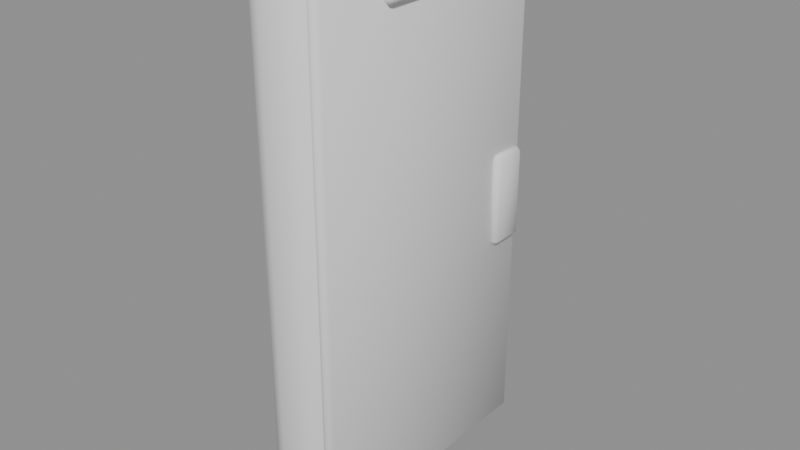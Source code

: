 # Source: phone_case.blend  (saved by Blender 5.2.44; exported with 4.5.12 LTS)
import bpy
from mathutils import Matrix  # noqa: F401  (used for matrix-valued properties, if any)

bpy.ops.wm.read_factory_settings(use_empty=True)
scene = bpy.context.scene
scene.name = 'Scene'

# ---- meshes
me_phone_case = bpy.data.meshes.new('phone_case')
me_phone_case.from_pydata([(0.007, -0.038, -0.085), (0.007, -0.045, -0.078), (0.0, -0.038, -0.078), (0.007, -0.04295, -0.08295), (0.002959, -0.04204, -0.08204), (0.00205, -0.04295, -0.078), (0.00205, -0.038, -0.08295), (0.007, -0.045, 0.078), (0.007, -0.038, 0.085), (0.0, -0.038, 0.078), (0.007, -0.04295, 0.08295), (0.002959, -0.04204, 0.08204), (0.00205, -0.038, 0.08295), (0.00205, -0.04295, 0.078), (0.007, 0.038, -0.085), (0.0, 0.038, -0.078), (0.007, 0.045, -0.078), (0.00205, 0.038, -0.08295), (0.002959, 0.04204, -0.08204), (0.00205, 0.04295, -0.078), (0.007, 0.04295, -0.08295), (0.007, 0.038, 0.085), (0.007, 0.045, 0.078), (0.0, 0.038, 0.078), (0.007, 0.04295, 0.08295), (0.002959, 0.04204, 0.08204), (0.00205, 0.04295, 0.078), (0.00205, 0.038, 0.08295), (0.014, -0.038, -0.085), (0.021, -0.038, -0.078), (0.014, -0.045, -0.078), (0.01895, -0.038, -0.08295), (0.01804, -0.04204, -0.08204), (0.01895, -0.04295, -0.078), (0.014, -0.04295, -0.08295), (0.014, -0.038, 0.085), (0.014, -0.045, 0.078), (0.021, -0.038, 0.078), (0.014, -0.04295, 0.08295), (0.01804, -0.04204, 0.08204), (0.01895, -0.04295, 0.078), (0.01895, -0.038, 0.08295), (0.014, 0.038, -0.085), (0.014, 0.045, -0.078), (0.021, 0.038, -0.078), (0.014, 0.04295, -0.08295), (0.01804, 0.04204, -0.08204), (0.01895, 0.04295, -0.078), (0.01895, 0.038, -0.08295), (0.014, 0.038, 0.085), (0.021, 0.038, 0.078), (0.014, 0.045, 0.078), (0.01895, 0.038, 0.08295), (0.01804, 0.04204, 0.08204), (0.01895, 0.04295, 0.078), (0.014, 0.04295, 0.08295), (0.0225, -0.0425, -0.0835), (0.0225, -0.044, -0.082), (0.021, -0.0425, -0.082), (0.0225, -0.044, 0.082), (0.0225, -0.0425, 0.0835), (0.021, -0.0425, 0.082), (0.0225, 0.0425, -0.0835), (0.021, 0.0425, -0.082), (0.0225, 0.044, -0.082), (0.0225, 0.0425, 0.0835), (0.0225, 0.044, 0.082), (0.021, 0.0425, 0.082), (0.0235, -0.0425, -0.0835), (0.025, -0.0425, -0.082), (0.0235, -0.044, -0.082), (0.0235, -0.0425, 0.0835), (0.0235, -0.044, 0.082), (0.025, -0.0425, 0.082), (0.0235, 0.0425, -0.0835), (0.0235, 0.044, -0.082), (0.025, 0.0425, -0.082), (0.0235, 0.0425, 0.0835), (0.025, 0.0425, 0.082), (0.0235, 0.044, 0.082), (0.02495, 0.0312, -0.015), (0.02495, 0.03, -0.0138), (0.02375, 0.0312, -0.0138), (0.02495, 0.03, 0.0138), (0.02495, 0.0312, 0.015), (0.02375, 0.0312, 0.0138), (0.02495, 0.0408, -0.015), (0.02375, 0.0408, -0.0138), (0.02495, 0.042, -0.0138), (0.02495, 0.0408, 0.015), (0.02495, 0.042, 0.0138), (0.02375, 0.0408, 0.0138), (0.02605, 0.0312, -0.015), (0.02725, 0.0312, -0.0138), (0.02605, 0.03, -0.0138), (0.02605, 0.0312, 0.015), (0.02605, 0.03, 0.0138), (0.02725, 0.0312, 0.0138), (0.02605, 0.0408, -0.015), (0.02605, 0.042, -0.0138), (0.02725, 0.0408, -0.0138), (0.02605, 0.0408, 0.015), (0.02725, 0.0408, 0.0138), (0.02605, 0.042, 0.0138), (0.02495, -0.0188, 0.072), (0.02495, -0.02, 0.0732), (0.02375, -0.0188, 0.0732), (0.02495, -0.02, 0.0828), (0.02495, -0.0188, 0.084), (0.02375, -0.0188, 0.0828), (0.02495, 0.0188, 0.072), (0.02375, 0.0188, 0.0732), (0.02495, 0.02, 0.0732), (0.02495, 0.0188, 0.084), (0.02495, 0.02, 0.0828), (0.02375, 0.0188, 0.0828), (0.02605, -0.0188, 0.072), (0.02725, -0.0188, 0.0732), (0.02605, -0.02, 0.0732), (0.02605, -0.0188, 0.084), (0.02605, -0.02, 0.0828), (0.02725, -0.0188, 0.0828), (0.02605, 0.0188, 0.072), (0.02605, 0.02, 0.0732), (0.02725, 0.0188, 0.0732), (0.02605, 0.0188, 0.084), (0.02725, 0.0188, 0.0828), (0.02605, 0.02, 0.0828)], [], [(0, 3, 4, 6), (1, 5, 4, 3), (2, 6, 4, 5), (7, 10, 11, 13), (8, 12, 11, 10), (9, 13, 11, 12), (14, 17, 18, 20), (15, 19, 18, 17), (16, 20, 18, 19), (21, 24, 25, 27), (22, 26, 25, 24), (23, 27, 25, 26), (28, 31, 32, 34), (29, 33, 32, 31), (30, 34, 32, 33), (35, 38, 39, 41), (36, 40, 39, 38), (37, 41, 39, 40), (42, 45, 46, 48), (43, 47, 46, 45), (44, 48, 46, 47), (49, 52, 53, 55), (50, 54, 53, 52), (51, 55, 53, 54), (14, 0, 6, 17), (17, 6, 2, 15), (1, 7, 13, 5), (5, 13, 9, 2), (8, 21, 27, 12), (12, 27, 23, 9), (22, 16, 19, 26), (26, 19, 15, 23), (42, 14, 20, 45), (45, 20, 16, 43), (21, 49, 55, 24), (24, 55, 51, 22), (50, 44, 47, 54), (54, 47, 43, 51), (28, 42, 48, 31), (31, 48, 44, 29), (49, 35, 41, 52), (52, 41, 37, 50), (36, 30, 33, 40), (40, 33, 29, 37), (0, 28, 34, 3), (3, 34, 30, 1), (35, 8, 10, 38), (38, 10, 7, 36), (14, 42, 28, 0), (2, 9, 23, 15), (30, 36, 7, 1), (49, 21, 8, 35), (16, 22, 51, 43), (44, 50, 37, 29), (56, 57, 58), (59, 60, 61), (62, 63, 64), (65, 66, 67), (68, 69, 70), (71, 72, 73), (74, 75, 76), (77, 78, 79), (62, 56, 58, 63), (57, 59, 61, 58), (60, 65, 67, 61), (66, 64, 63, 67), (74, 62, 64, 75), (65, 77, 79, 66), (78, 76, 75, 79), (68, 74, 76, 69), (77, 71, 73, 78), (72, 70, 69, 73), (56, 68, 70, 57), (71, 60, 59, 72), (62, 74, 68, 56), (58, 61, 67, 63), (70, 72, 59, 57), (77, 65, 60, 71), (64, 66, 79, 75), (76, 78, 73, 69), (80, 81, 82), (83, 84, 85), (86, 87, 88), (89, 90, 91), (92, 93, 94), (95, 96, 97), (98, 99, 100), (101, 102, 103), (86, 80, 82, 87), (81, 83, 85, 82), (84, 89, 91, 85), (90, 88, 87, 91), (98, 86, 88, 99), (89, 101, 103, 90), (102, 100, 99, 103), (92, 98, 100, 93), (101, 95, 97, 102), (96, 94, 93, 97), (80, 92, 94, 81), (95, 84, 83, 96), (86, 98, 92, 80), (82, 85, 91, 87), (94, 96, 83, 81), (101, 89, 84, 95), (88, 90, 103, 99), (100, 102, 97, 93), (104, 105, 106), (107, 108, 109), (110, 111, 112), (113, 114, 115), (116, 117, 118), (119, 120, 121), (122, 123, 124), (125, 126, 127), (110, 104, 106, 111), (105, 107, 109, 106), (108, 113, 115, 109), (114, 112, 111, 115), (122, 110, 112, 123), (113, 125, 127, 114), (126, 124, 123, 127), (116, 122, 124, 117), (125, 119, 121, 126), (120, 118, 117, 121), (104, 116, 118, 105), (119, 108, 107, 120), (110, 122, 116, 104), (106, 109, 115, 111), (118, 120, 107, 105), (125, 113, 108, 119), (112, 114, 127, 123), (124, 126, 121, 117)])
me_phone_case.polygons.foreach_set('use_smooth', [True] * 132)
me_phone_case.update()

# ---- objects
ob_phone_case = bpy.data.objects.new('phone_case', me_phone_case)

# ---- transforms, parenting, visibility, modifiers, constraints
ob_phone_case.location = (0.0, 0.0, 0.0)

# ---- collection membership
scene.collection.objects.link(ob_phone_case)

# ---- scene / render settings (as saved in the file)
scene.frame_start = 1; scene.frame_end = 250; scene.frame_set(1)
scene.render.engine = 'BLENDER_EEVEE_NEXT'
scene.render.bake_bias = 0.0
scene.render.bake_samples = 0
scene.render.compositor_device = 'GPU'
scene.eevee.use_volume_custom_range = False
scene.eevee.fast_gi_thickness_near = 0.1
scene.eevee.fast_gi_thickness_far = 0.0
scene.eevee.ray_tracing_options.screen_trace_thickness = 0.1
bpy.context.view_layer.update()

# ---- added for rendering (the .blend has no active camera and no usable light): camera, sun + grey world if the file has none
cam_auto = bpy.data.cameras.new('AutoCamera')
cam_auto.lens = 50.0
cam_auto.sensor_width = 36.0
cam_auto.clip_end = 1000.0
ob_auto_camera = bpy.data.objects.new('AutoCamera', cam_auto)
scene.collection.objects.link(ob_auto_camera)
ob_auto_camera.location = (0.19867, -0.222054, 0.148036)
ob_auto_camera.rotation_euler = (1.09748, -7.21219e-08, 0.694738)
scene.camera = ob_auto_camera
light_auto_sun = bpy.data.lights.new('AutoSun', 'SUN')
light_auto_sun.energy = 3.0
light_auto_sun.angle = 0.0523599
ob_auto_sun = bpy.data.objects.new('AutoSun', light_auto_sun)
scene.collection.objects.link(ob_auto_sun)
ob_auto_sun.rotation_euler = (0.872665, 0.174533, 0.523599)
if scene.world is None:
    world_auto = bpy.data.worlds.new('AutoWorld')
    world_auto.color = (0.3, 0.3, 0.3)
    scene.world = world_auto
bpy.context.view_layer.update()
